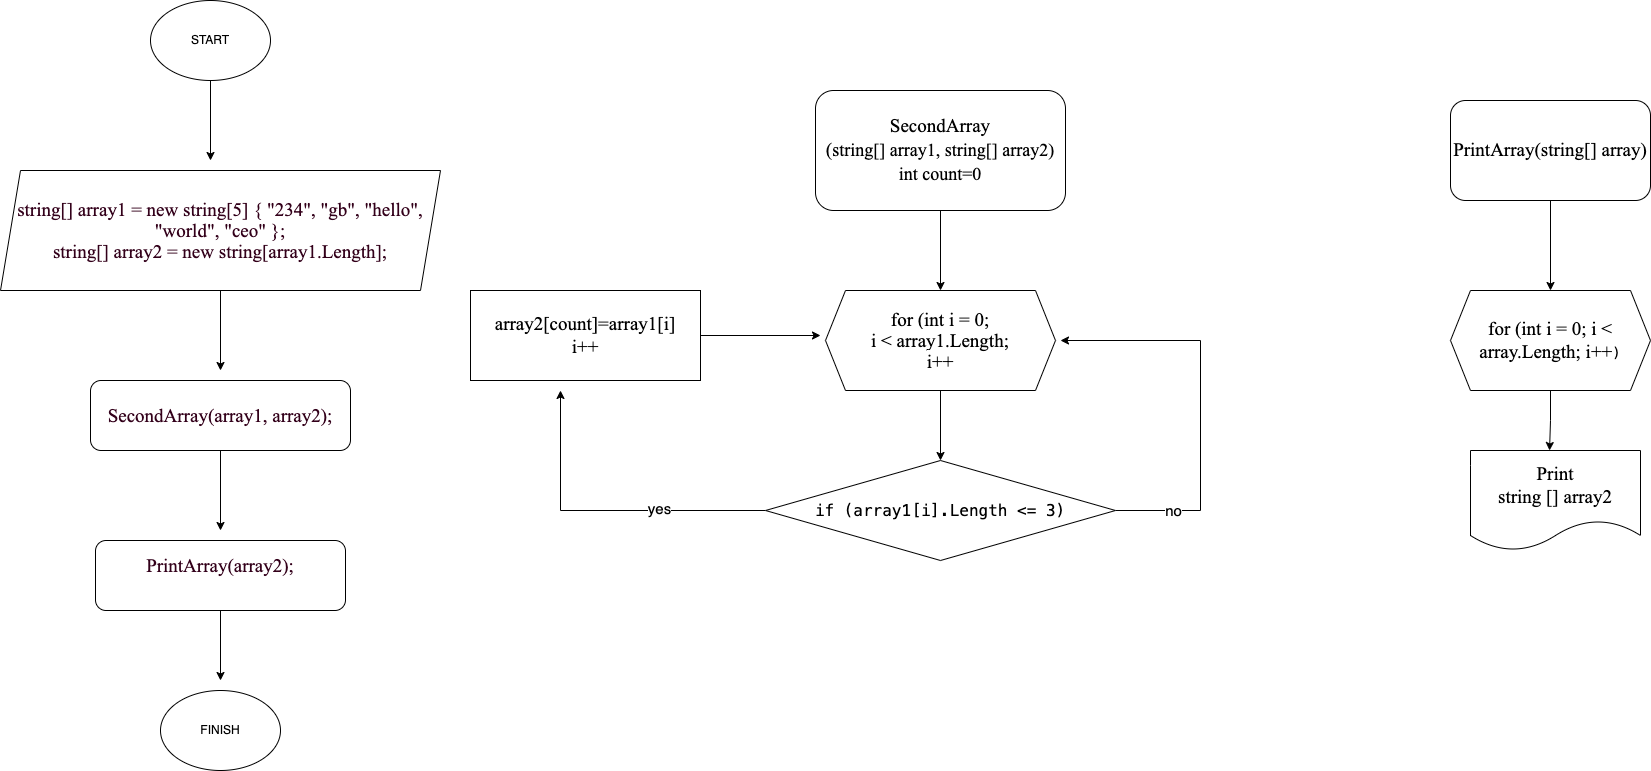

The diagram above was exported from draw.io. Its source (the exported page's mxGraphModel, read from the mxfile embedded in the PNG):
<mxGraphModel dx="1705" dy="1641" grid="1" gridSize="10" guides="1" tooltips="1" connect="1" arrows="1" fold="1" page="1" pageScale="1" pageWidth="827" pageHeight="1169" math="0" shadow="0">
  <root>
    <mxCell id="0" />
    <mxCell id="1" parent="0" />
    <mxCell id="VmVZvSGUJcoRO2ASR8KM-23" style="edgeStyle=orthogonalEdgeStyle;rounded=0;orthogonalLoop=1;jettySize=auto;html=1;entryX=0.5;entryY=0;entryDx=0;entryDy=0;" edge="1" parent="1" source="VmVZvSGUJcoRO2ASR8KM-1" target="VmVZvSGUJcoRO2ASR8KM-3">
      <mxGeometry relative="1" as="geometry" />
    </mxCell>
    <mxCell id="VmVZvSGUJcoRO2ASR8KM-1" value="&lt;div style=&quot;line-height: 21px;&quot;&gt;&lt;font style=&quot;font-size: 19px; background-color: rgb(255, 255, 255);&quot; face=&quot;Times New Roman&quot;&gt;SecondArray&lt;/font&gt;&lt;/div&gt;&lt;div style=&quot;line-height: 21px;&quot;&gt;&lt;span style=&quot;background-color: rgb(255, 255, 255); font-size: 18px;&quot;&gt;&lt;font style=&quot;font-size: 18px;&quot; face=&quot;Times New Roman&quot;&gt;&lt;font style=&quot;font-size: 19px;&quot;&gt;(&lt;/font&gt;string&lt;span style=&quot;&quot;&gt;[] &lt;/span&gt;&lt;span style=&quot;&quot;&gt;array1&lt;/span&gt;&lt;span style=&quot;&quot;&gt;, &lt;/span&gt;&lt;span style=&quot;&quot;&gt;string&lt;/span&gt;&lt;span style=&quot;&quot;&gt;[] &lt;/span&gt;&lt;span style=&quot;&quot;&gt;array2)&lt;/span&gt;&lt;/font&gt;&lt;/span&gt;&lt;/div&gt;&lt;div style=&quot;line-height: 21px;&quot;&gt;&lt;span style=&quot;background-color: rgb(255, 255, 255); font-size: 18px;&quot;&gt;&lt;font style=&quot;font-size: 18px;&quot; face=&quot;Times New Roman&quot;&gt;&lt;span style=&quot;&quot;&gt;int count=0&lt;/span&gt;&lt;/font&gt;&lt;/span&gt;&lt;/div&gt;" style="rounded=1;whiteSpace=wrap;html=1;" vertex="1" parent="1">
      <mxGeometry x="415" y="-200" width="250" height="120" as="geometry" />
    </mxCell>
    <mxCell id="VmVZvSGUJcoRO2ASR8KM-16" style="edgeStyle=orthogonalEdgeStyle;rounded=0;orthogonalLoop=1;jettySize=auto;html=1;entryX=0.5;entryY=0;entryDx=0;entryDy=0;" edge="1" parent="1" source="VmVZvSGUJcoRO2ASR8KM-3" target="VmVZvSGUJcoRO2ASR8KM-4">
      <mxGeometry relative="1" as="geometry" />
    </mxCell>
    <mxCell id="VmVZvSGUJcoRO2ASR8KM-3" value="&lt;div style=&quot;line-height: 21px; font-size: 19px;&quot;&gt;&lt;span style=&quot;background-color: rgb(255, 255, 255);&quot;&gt;&lt;font style=&quot;font-size: 19px;&quot; face=&quot;Times New Roman&quot;&gt;for (int i = 0;&lt;/font&gt;&lt;/span&gt;&lt;/div&gt;&lt;div style=&quot;line-height: 21px; font-size: 19px;&quot;&gt;&lt;span style=&quot;background-color: rgb(255, 255, 255);&quot;&gt;&lt;font style=&quot;font-size: 19px;&quot; face=&quot;Times New Roman&quot;&gt;&amp;nbsp;i &amp;lt; array1.Length;&amp;nbsp;&lt;/font&gt;&lt;/span&gt;&lt;/div&gt;&lt;div style=&quot;line-height: 21px; font-size: 19px;&quot;&gt;&lt;span style=&quot;background-color: rgb(255, 255, 255);&quot;&gt;&lt;font style=&quot;font-size: 19px;&quot; face=&quot;Times New Roman&quot;&gt;i++&lt;/font&gt;&lt;/span&gt;&lt;/div&gt;" style="shape=hexagon;perimeter=hexagonPerimeter2;whiteSpace=wrap;html=1;fixedSize=1;" vertex="1" parent="1">
      <mxGeometry x="425" width="230" height="100" as="geometry" />
    </mxCell>
    <mxCell id="VmVZvSGUJcoRO2ASR8KM-19" style="edgeStyle=orthogonalEdgeStyle;rounded=0;orthogonalLoop=1;jettySize=auto;html=1;" edge="1" parent="1" source="VmVZvSGUJcoRO2ASR8KM-4">
      <mxGeometry relative="1" as="geometry">
        <mxPoint x="160" y="100" as="targetPoint" />
      </mxGeometry>
    </mxCell>
    <mxCell id="VmVZvSGUJcoRO2ASR8KM-21" value="&lt;font style=&quot;font-size: 15px;&quot;&gt;yes&lt;/font&gt;" style="edgeLabel;html=1;align=center;verticalAlign=middle;resizable=0;points=[];" vertex="1" connectable="0" parent="VmVZvSGUJcoRO2ASR8KM-19">
      <mxGeometry x="-0.344" y="-3" relative="1" as="geometry">
        <mxPoint as="offset" />
      </mxGeometry>
    </mxCell>
    <mxCell id="VmVZvSGUJcoRO2ASR8KM-25" style="edgeStyle=orthogonalEdgeStyle;rounded=0;orthogonalLoop=1;jettySize=auto;html=1;" edge="1" parent="1" source="VmVZvSGUJcoRO2ASR8KM-4">
      <mxGeometry relative="1" as="geometry">
        <mxPoint x="660" y="50" as="targetPoint" />
        <Array as="points">
          <mxPoint x="800" y="220" />
          <mxPoint x="800" y="50" />
        </Array>
      </mxGeometry>
    </mxCell>
    <mxCell id="VmVZvSGUJcoRO2ASR8KM-26" value="&lt;font style=&quot;font-size: 15px;&quot;&gt;no&lt;/font&gt;" style="edgeLabel;html=1;align=center;verticalAlign=middle;resizable=0;points=[];" vertex="1" connectable="0" parent="VmVZvSGUJcoRO2ASR8KM-25">
      <mxGeometry x="-0.7114" y="2" relative="1" as="geometry">
        <mxPoint y="1" as="offset" />
      </mxGeometry>
    </mxCell>
    <mxCell id="VmVZvSGUJcoRO2ASR8KM-4" value="&lt;div style=&quot;font-family: Menlo, Monaco, &amp;quot;Courier New&amp;quot;, monospace; font-size: 16px; line-height: 21px;&quot;&gt;&lt;span style=&quot;background-color: rgb(255, 255, 255);&quot;&gt;if (array1[i].Length &amp;lt;= 3)&lt;/span&gt;&lt;/div&gt;" style="rhombus;whiteSpace=wrap;html=1;" vertex="1" parent="1">
      <mxGeometry x="365" y="170" width="350" height="100" as="geometry" />
    </mxCell>
    <mxCell id="VmVZvSGUJcoRO2ASR8KM-24" style="edgeStyle=orthogonalEdgeStyle;rounded=0;orthogonalLoop=1;jettySize=auto;html=1;" edge="1" parent="1" source="VmVZvSGUJcoRO2ASR8KM-6">
      <mxGeometry relative="1" as="geometry">
        <mxPoint x="420" y="45" as="targetPoint" />
      </mxGeometry>
    </mxCell>
    <mxCell id="VmVZvSGUJcoRO2ASR8KM-6" value="&lt;font style=&quot;font-size: 19px;&quot; face=&quot;Times New Roman&quot;&gt;array2[count]=array1[i]&lt;br&gt;i++&lt;/font&gt;" style="rounded=0;whiteSpace=wrap;html=1;" vertex="1" parent="1">
      <mxGeometry x="70" width="230" height="90" as="geometry" />
    </mxCell>
    <mxCell id="VmVZvSGUJcoRO2ASR8KM-30" style="edgeStyle=orthogonalEdgeStyle;rounded=0;orthogonalLoop=1;jettySize=auto;html=1;entryX=0.5;entryY=0;entryDx=0;entryDy=0;" edge="1" parent="1" source="VmVZvSGUJcoRO2ASR8KM-27" target="VmVZvSGUJcoRO2ASR8KM-28">
      <mxGeometry relative="1" as="geometry" />
    </mxCell>
    <mxCell id="VmVZvSGUJcoRO2ASR8KM-27" value="&lt;div style=&quot;font-weight: normal; line-height: 21px;&quot;&gt;&lt;div style=&quot;&quot;&gt;&lt;span style=&quot;background-color: rgb(255, 255, 255);&quot;&gt;&lt;font style=&quot;font-size: 19px;&quot; face=&quot;Times New Roman&quot;&gt;PrintArray(string[] array)&lt;/font&gt;&lt;/span&gt;&lt;/div&gt;&lt;/div&gt;" style="rounded=1;whiteSpace=wrap;html=1;" vertex="1" parent="1">
      <mxGeometry x="1050" y="-190" width="200" height="100" as="geometry" />
    </mxCell>
    <mxCell id="VmVZvSGUJcoRO2ASR8KM-31" style="edgeStyle=orthogonalEdgeStyle;rounded=0;orthogonalLoop=1;jettySize=auto;html=1;entryX=0.465;entryY=0;entryDx=0;entryDy=0;entryPerimeter=0;" edge="1" parent="1" source="VmVZvSGUJcoRO2ASR8KM-28" target="VmVZvSGUJcoRO2ASR8KM-29">
      <mxGeometry relative="1" as="geometry" />
    </mxCell>
    <mxCell id="VmVZvSGUJcoRO2ASR8KM-28" value="&lt;div style=&quot;font-weight: normal; font-size: 14px; line-height: 21px;&quot;&gt;&lt;div style=&quot;&quot;&gt;&lt;span style=&quot;background-color: rgb(255, 255, 255);&quot;&gt;&lt;span style=&quot;font-size: 19px;&quot;&gt;&lt;font face=&quot;Times New Roman&quot; style=&quot;font-size: 19px;&quot;&gt;for (int i = 0; i &amp;lt; array.Length; i++&lt;/font&gt;&lt;/span&gt;&lt;span style=&quot;font-family: Menlo, Monaco, &amp;quot;Courier New&amp;quot;, monospace;&quot;&gt;)&lt;/span&gt;&lt;/span&gt;&lt;/div&gt;&lt;/div&gt;" style="shape=hexagon;perimeter=hexagonPerimeter2;whiteSpace=wrap;html=1;fixedSize=1;" vertex="1" parent="1">
      <mxGeometry x="1050" width="200" height="100" as="geometry" />
    </mxCell>
    <mxCell id="VmVZvSGUJcoRO2ASR8KM-29" value="&lt;font style=&quot;font-size: 19px;&quot; face=&quot;Times New Roman&quot;&gt;Print&lt;br&gt;string [] array2&lt;/font&gt;" style="shape=document;whiteSpace=wrap;html=1;boundedLbl=1;" vertex="1" parent="1">
      <mxGeometry x="1070" y="160" width="170" height="100" as="geometry" />
    </mxCell>
    <mxCell id="VmVZvSGUJcoRO2ASR8KM-39" style="edgeStyle=orthogonalEdgeStyle;rounded=0;orthogonalLoop=1;jettySize=auto;html=1;" edge="1" parent="1" source="VmVZvSGUJcoRO2ASR8KM-32">
      <mxGeometry relative="1" as="geometry">
        <mxPoint x="-190" y="-130" as="targetPoint" />
      </mxGeometry>
    </mxCell>
    <mxCell id="VmVZvSGUJcoRO2ASR8KM-32" value="START" style="ellipse;whiteSpace=wrap;html=1;" vertex="1" parent="1">
      <mxGeometry x="-250" y="-290" width="120" height="80" as="geometry" />
    </mxCell>
    <mxCell id="VmVZvSGUJcoRO2ASR8KM-42" style="edgeStyle=orthogonalEdgeStyle;rounded=0;orthogonalLoop=1;jettySize=auto;html=1;" edge="1" parent="1" source="VmVZvSGUJcoRO2ASR8KM-33">
      <mxGeometry relative="1" as="geometry">
        <mxPoint x="-180" y="240" as="targetPoint" />
      </mxGeometry>
    </mxCell>
    <mxCell id="VmVZvSGUJcoRO2ASR8KM-33" value="&lt;div style=&quot;font-weight: normal; font-size: 14px; line-height: 21px;&quot;&gt;&lt;div style=&quot;font-size: 19px;&quot;&gt;&lt;font face=&quot;Times New Roman&quot; style=&quot;background-color: rgb(255, 255, 255); font-size: 19px;&quot; color=&quot;#33001a&quot;&gt;SecondArray(array1, array2);&lt;/font&gt;&lt;/div&gt;&lt;/div&gt;" style="rounded=1;whiteSpace=wrap;html=1;" vertex="1" parent="1">
      <mxGeometry x="-310" y="90" width="260" height="70" as="geometry" />
    </mxCell>
    <mxCell id="VmVZvSGUJcoRO2ASR8KM-43" style="edgeStyle=orthogonalEdgeStyle;rounded=0;orthogonalLoop=1;jettySize=auto;html=1;" edge="1" parent="1" source="VmVZvSGUJcoRO2ASR8KM-34">
      <mxGeometry relative="1" as="geometry">
        <mxPoint x="-180" y="390" as="targetPoint" />
      </mxGeometry>
    </mxCell>
    <mxCell id="VmVZvSGUJcoRO2ASR8KM-34" value="&lt;div style=&quot;font-weight: normal; font-size: 19px; line-height: 21px;&quot;&gt;&lt;div style=&quot;&quot;&gt;&lt;font face=&quot;Times New Roman&quot; style=&quot;background-color: rgb(255, 255, 255); font-size: 19px;&quot; color=&quot;#33001a&quot;&gt;PrintArray(array2);&lt;/font&gt;&lt;/div&gt;&lt;br&gt;&lt;/div&gt;" style="rounded=1;whiteSpace=wrap;html=1;" vertex="1" parent="1">
      <mxGeometry x="-305" y="250" width="250" height="70" as="geometry" />
    </mxCell>
    <mxCell id="VmVZvSGUJcoRO2ASR8KM-35" value="FINISH" style="ellipse;whiteSpace=wrap;html=1;" vertex="1" parent="1">
      <mxGeometry x="-240" y="400" width="120" height="80" as="geometry" />
    </mxCell>
    <mxCell id="VmVZvSGUJcoRO2ASR8KM-40" style="edgeStyle=orthogonalEdgeStyle;rounded=0;orthogonalLoop=1;jettySize=auto;html=1;" edge="1" parent="1" source="VmVZvSGUJcoRO2ASR8KM-36">
      <mxGeometry relative="1" as="geometry">
        <mxPoint x="-180" y="80" as="targetPoint" />
      </mxGeometry>
    </mxCell>
    <mxCell id="VmVZvSGUJcoRO2ASR8KM-36" value="&lt;div style=&quot;font-weight: normal; font-size: 19px; line-height: 21px;&quot;&gt;&lt;div style=&quot;&quot;&gt;&lt;font face=&quot;Times New Roman&quot; style=&quot;background-color: rgb(255, 255, 255); font-size: 19px;&quot; color=&quot;#33001a&quot;&gt;string[] array1 = new string[5] { &quot;234&quot;, &quot;gb&quot;, &quot;hello&quot;, &quot;world&quot;, &quot;ceo&quot; };&lt;/font&gt;&lt;/div&gt;&lt;div style=&quot;&quot;&gt;&lt;font face=&quot;Times New Roman&quot; style=&quot;background-color: rgb(255, 255, 255); font-size: 19px;&quot; color=&quot;#33001a&quot;&gt;string[] array2 = new string[array1.Length];&lt;/font&gt;&lt;/div&gt;&lt;/div&gt;" style="shape=parallelogram;perimeter=parallelogramPerimeter;whiteSpace=wrap;html=1;fixedSize=1;" vertex="1" parent="1">
      <mxGeometry x="-400" y="-120" width="440" height="120" as="geometry" />
    </mxCell>
  </root>
</mxGraphModel>